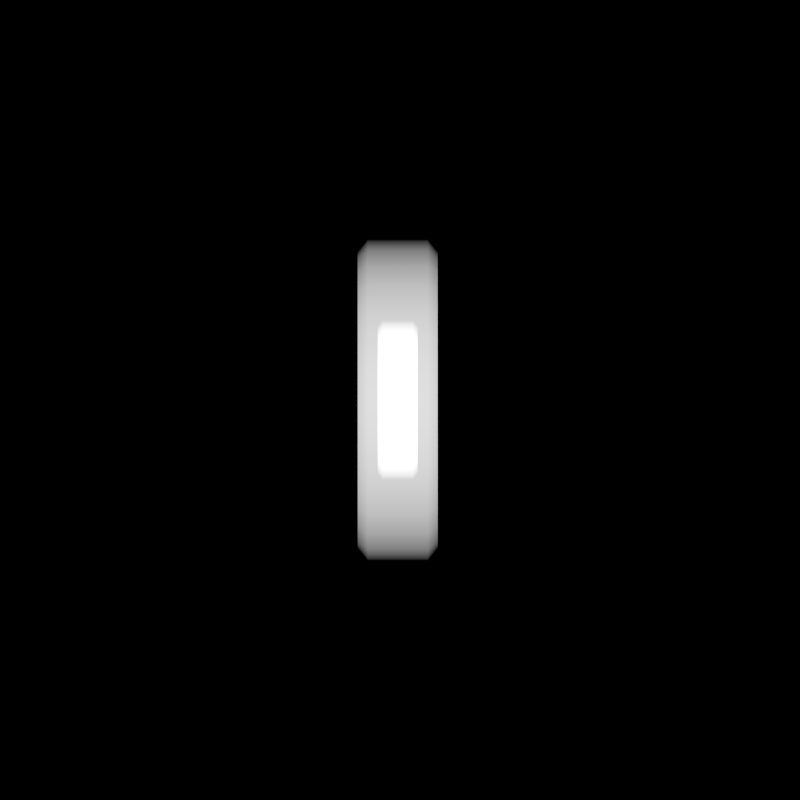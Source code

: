 # Source: Liberation_Bolt.blend  (saved by Blender 3.1.7; exported with 4.5.12 LTS)
import bpy
from mathutils import Matrix  # noqa: F401  (used for matrix-valued properties, if any)

bpy.ops.wm.read_factory_settings(use_empty=True)
scene = bpy.context.scene
scene.name = 'Scene'

# ---- collections
col_outfit_camera = bpy.data.collections.new('Outfit Camera'); scene.collection.children.link(col_outfit_camera)
col_top_camera = bpy.data.collections.new('Top Camera'); scene.collection.children.link(col_top_camera)
col_outfit = bpy.data.collections.new('Outfit'); scene.collection.children.link(col_outfit)

# ---- materials (node trees are filled in below, after node groups)
mat_outer_glow = bpy.data.materials.new('Outer Glow')
mat_inner_glow = bpy.data.materials.new('Inner Glow')

# ---- node groups
ng_auto_smooth = bpy.data.node_groups.new('Auto Smooth', 'GeometryNodeTree')
_s = ng_auto_smooth.interface.new_socket(name='Geometry', in_out='OUTPUT', socket_type='NodeSocketGeometry')
_s = ng_auto_smooth.interface.new_socket(name='Geometry', in_out='INPUT', socket_type='NodeSocketGeometry')
_s = ng_auto_smooth.interface.new_socket(name='Angle', in_out='INPUT', socket_type='NodeSocketFloat')
_s.subtype = 'ANGLE'
_s.min_value = 0.0
_s.max_value = 3.142
ng_auto_smooth.is_modifier = True
_N = ng_auto_smooth.nodes; _L = ng_auto_smooth.links
n0 = _N.new('NodeGroupOutput'); n0.name = 'Group Output'; n0.location = (480, -100)
n1 = _N.new('NodeGroupInput'); n1.name = 'Group Input'; n1.location = (-420, -300)
n2 = _N.new('NodeGroupInput'); n2.name = 'Group Input.001'; n2.location = (-60, -100)
n3 = _N.new('GeometryNodeSetShadeSmooth'); n3.name = 'Set Shade Smooth'; n3.location = (120, -100)
n3.domain = 'EDGE'
n4 = _N.new('GeometryNodeSetShadeSmooth'); n4.name = 'Set Shade Smooth.001'; n4.location = (300, -100)
n5 = _N.new('GeometryNodeInputMeshEdgeAngle'); n5.name = 'Edge Angle'; n5.location = (-420, -220)
n6 = _N.new('GeometryNodeInputEdgeSmooth'); n6.name = 'Is Edge Smooth'; n6.location = (-60, -160)
n7 = _N.new('GeometryNodeInputShadeSmooth'); n7.name = 'Is Face Smooth'; n7.location = (-240, -340)
n8 = _N.new('FunctionNodeBooleanMath'); n8.name = 'Boolean Math'; n8.location = (-60, -220)
n9 = _N.new('FunctionNodeCompare'); n9.name = 'Compare'; n9.location = (-240, -180)
n9.operation = 'LESS_EQUAL'
_L.new(n5.outputs[0], n9.inputs[0])
_L.new(n4.outputs[0], n0.inputs[0])
_L.new(n1.outputs[1], n9.inputs[1])
_L.new(n9.outputs[0], n8.inputs[0])
_L.new(n7.outputs[0], n8.inputs[1])
_L.new(n2.outputs[0], n3.inputs[0])
_L.new(n6.outputs[0], n3.inputs[1])
_L.new(n3.outputs[0], n4.inputs[0])
_L.new(n8.outputs[0], n3.inputs[2])
n0.is_active_output = True

# ---- material node trees
mat_outer_glow.use_nodes = True; mat_outer_glow.node_tree.nodes.clear()
_N = mat_outer_glow.node_tree.nodes; _L = mat_outer_glow.node_tree.links
n0 = _N.new('ShaderNodeOutputMaterial'); n0.name = 'Material Output'; n0.location = (300, 300)
n1 = _N.new('ShaderNodeEmission'); n1.name = 'Emission'; n1.location = (110, 280)
n1.inputs[1].default_value = 1.5
_L.new(n1.outputs[0], n0.inputs[1])
n0.is_active_output = True
mat_inner_glow.use_nodes = True; mat_inner_glow.node_tree.nodes.clear()
_N = mat_inner_glow.node_tree.nodes; _L = mat_inner_glow.node_tree.links
n0 = _N.new('ShaderNodeOutputMaterial'); n0.name = 'Material Output'; n0.location = (300, 300)
n1 = _N.new('ShaderNodeEmission'); n1.name = 'Emission'; n1.location = (110, 280)
n1.inputs[1].default_value = 3.0
_L.new(n1.outputs[0], n0.inputs[1])
n0.is_active_output = True

# ---- world
world_world = bpy.data.worlds.new('World'); scene.world = world_world
world_world.color = (0.0, 0.0, 0.0)
world_world.use_sun_shadow = False
world_world.sun_shadow_jitter_overblur = 0.0
world_world.cycles.sampling_method = 'NONE'
world_world.cycles.sample_map_resolution = 256

# ---- cameras
cam_camera_002 = bpy.data.cameras.new('Camera.002')
cam_camera_002.type = 'ORTHO'
cam_camera_002.clip_end = 100.0
cam_camera_002.lens = 441.0
cam_camera_002.sensor_width = 32.0
cam_camera_002.sensor_height = 18.0
cam_camera_002.ortho_scale = 1.1
cam_camera_002.show_background_images = True
cam_camera_002.dof.focus_distance = 0.0
cam_camera_001 = bpy.data.cameras.new('Camera.001')
cam_camera_001.type = 'ORTHO'
cam_camera_001.clip_end = 100.0
cam_camera_001.lens = 170.0
cam_camera_001.sensor_width = 32.0
cam_camera_001.sensor_height = 18.0
cam_camera_001.ortho_scale = 3.0
cam_camera_001.show_composition_thirds = True
cam_camera_001.dof.focus_distance = 0.0
cam_camera_004 = bpy.data.cameras.new('Camera.004')
cam_camera_004.type = 'ORTHO'
cam_camera_004.clip_end = 100.0
cam_camera_004.lens = 170.0
cam_camera_004.sensor_width = 32.0
cam_camera_004.sensor_height = 18.0
cam_camera_004.ortho_scale = 3.0
cam_camera_004.show_composition_thirds = True
cam_camera_004.dof.focus_distance = 0.0

# ---- lights
light_lamp_002 = bpy.data.lights.new('Lamp.002', 'POINT')
light_lamp_002.transmission_factor = 0.0
light_lamp_002.cutoff_distance = 30.0
light_lamp_002.energy = 500.0
light_lamp_002.shadow_buffer_clip_start = 1.001
light_lamp_002.shadow_soft_size = 1.0
light_lamp_002.shadow_maximum_resolution = 0.006
light_lamp_002.use_absolute_resolution = True
light_lamp_002.cycles.use_multiple_importance_sampling = False
light_sun_002 = bpy.data.lights.new('Sun.002', 'SUN')
light_sun_002.transmission_factor = 0.0
light_sun_002.angle = 1.571
light_sun_002.energy = 2.5
light_sun_002.shadow_buffer_clip_start = 0.5
light_sun_002.shadow_soft_size = 1.0
light_sun_002.shadow_cascade_max_distance = 1000.0
light_sun_002.cycles.use_multiple_importance_sampling = False
light_point_001 = bpy.data.lights.new('Point.001', 'POINT')
light_point_001.color = (0.7187, 0.8527, 1.0)
light_point_001.transmission_factor = 0.0
light_point_001.energy = 2000.0
light_point_001.shadow_buffer_clip_start = 0.5
light_point_001.shadow_soft_size = 0.1
light_point_001.shadow_maximum_resolution = 0.006
light_point_001.use_absolute_resolution = True
light_point_001.cycles.use_multiple_importance_sampling = False
light_sun_001 = bpy.data.lights.new('Sun.001', 'SUN')
light_sun_001.transmission_factor = 0.0
light_sun_001.angle = 0.1993
light_sun_001.energy = 5.0
light_sun_001.shadow_buffer_clip_start = 0.5
light_sun_001.shadow_soft_size = 0.1
light_sun_001.shadow_cascade_max_distance = 1000.0
light_sun_001.cycles.use_multiple_importance_sampling = False

# ---- meshes
me_mesh_001 = bpy.data.meshes.new('Mesh.001')
me_mesh_001.from_pydata([(-0.9092, -0.2518, -0.2), (-1.0, -0.3, -0.15), (-0.8399, -0.09913, -0.15), (-0.8332, -0.1559, -0.2), (-0.6807, 0.05694, -0.15), (-0.6741, 0.001257, -0.2), (-0.5218, 0.1734, -0.15), (-0.5153, 0.1189, -0.2), (-0.3624, 0.2556, -0.15), (-0.3561, 0.2021, -0.2), (-0.2021, 0.3085, -0.15), (-0.1958, 0.2558, -0.2), (-0.04018, 0.3375, -0.15), (-0.03398, 0.2854, -0.2), (0.124, 0.3477, -0.15), (0.1301, 0.296, -0.2), (0.291, 0.3444, -0.15), (0.2971, 0.293, -0.2), (0.4615, 0.3328, -0.15), (0.4676, 0.2816, -0.2), (0.6361, 0.3181, -0.15), (0.6422, 0.2669, -0.2), (0.8154, 0.3054, -0.15), (0.8214, 0.2543, -0.2), (1.0, 0.3, -0.15), (0.9092, 0.2518, -0.2), (0.8332, 0.1559, -0.2), (0.8399, 0.09913, -0.15), (0.6807, -0.05694, -0.15), (0.6741, -0.001257, -0.2), (0.5218, -0.1734, -0.15), (0.5153, -0.1189, -0.2), (0.3624, -0.2556, -0.15), (0.3561, -0.2021, -0.2), (0.2021, -0.3085, -0.15), (0.1958, -0.2558, -0.2), (0.04018, -0.3375, -0.15), (0.03398, -0.2854, -0.2), (-0.124, -0.3477, -0.15), (-0.1301, -0.296, -0.2), (-0.291, -0.3444, -0.15), (-0.2971, -0.293, -0.2), (-0.4615, -0.3328, -0.15), (-0.4676, -0.2816, -0.2), (-0.6361, -0.3181, -0.15), (-0.6422, -0.2669, -0.2), (-0.8154, -0.3054, -0.15), (-0.8214, -0.2543, -0.2), (-1.0, -0.3, 0.15), (-0.9092, -0.2518, 0.2), (-0.8332, -0.1559, 0.2), (-0.8399, -0.09913, 0.15), (-0.6741, 0.001257, 0.2), (-0.6807, 0.05694, 0.15), (-0.5153, 0.1189, 0.2), (-0.5218, 0.1734, 0.15), (-0.3561, 0.2021, 0.2), (-0.3624, 0.2556, 0.15), (-0.1958, 0.2558, 0.2), (-0.2021, 0.3085, 0.15), (-0.03398, 0.2854, 0.2), (-0.04018, 0.3375, 0.15), (0.1301, 0.296, 0.2), (0.124, 0.3477, 0.15), (0.2971, 0.293, 0.2), (0.291, 0.3444, 0.15), (0.4676, 0.2816, 0.2), (0.4615, 0.3328, 0.15), (0.6422, 0.2669, 0.2), (0.6361, 0.3181, 0.15), (0.8214, 0.2543, 0.2), (0.8154, 0.3054, 0.15), (0.9092, 0.2518, 0.2), (1.0, 0.3, 0.15), (0.8399, 0.09913, 0.15), (0.8332, 0.1559, 0.2), (0.6741, -0.001257, 0.2), (0.6807, -0.05694, 0.15), (0.5153, -0.1189, 0.2), (0.5218, -0.1734, 0.15), (0.3561, -0.2021, 0.2), (0.3624, -0.2556, 0.15), (0.1958, -0.2558, 0.2), (0.2021, -0.3085, 0.15), (0.03398, -0.2854, 0.2), (0.04018, -0.3375, 0.15), (-0.1301, -0.296, 0.2), (-0.124, -0.3477, 0.15), (-0.2971, -0.293, 0.2), (-0.291, -0.3444, 0.15), (-0.4676, -0.2816, 0.2), (-0.4615, -0.3328, 0.15), (-0.6422, -0.2669, 0.2), (-0.6361, -0.3181, 0.15), (-0.8214, -0.2543, 0.2), (-0.8154, -0.3054, 0.15)], [], [(46, 95, 48, 1), (24, 73, 74, 27), (22, 71, 73, 24), (20, 69, 71, 22), (18, 67, 69, 20), (16, 65, 67, 18), (14, 63, 65, 16), (12, 61, 63, 14), (10, 59, 61, 12), (8, 57, 59, 10), (6, 55, 57, 8), (4, 53, 55, 6), (92, 52, 50, 94), (72, 70, 75), (75, 70, 68, 76), (76, 68, 66, 78), (78, 66, 64, 80), (80, 64, 62, 82), (82, 62, 60, 84), (84, 60, 58, 86), (86, 58, 56, 88), (88, 56, 54, 90), (90, 54, 52, 92), (37, 39, 11, 13), (42, 91, 93, 44), (28, 77, 79, 30), (35, 37, 13, 15), (44, 93, 95, 46), (30, 79, 81, 32), (33, 35, 15, 17), (49, 94, 50), (0, 3, 47), (32, 81, 83, 34), (31, 33, 17, 19), (45, 47, 3, 5), (34, 83, 85, 36), (29, 31, 19, 21), (27, 74, 77, 28), (43, 45, 5, 7), (36, 85, 87, 38), (26, 29, 21, 23), (2, 51, 53, 4), (41, 43, 7, 9), (38, 87, 89, 40), (25, 26, 23), (39, 41, 9, 11), (40, 89, 91, 42), (1, 2, 3, 0), (2, 4, 5, 3), (4, 6, 7, 5), (6, 8, 9, 7), (8, 10, 11, 9), (10, 12, 13, 11), (12, 14, 15, 13), (14, 16, 17, 15), (16, 18, 19, 17), (18, 20, 21, 19), (20, 22, 23, 21), (22, 24, 25, 23), (27, 28, 29, 26), (28, 30, 31, 29), (30, 32, 33, 31), (32, 34, 35, 33), (34, 36, 37, 35), (36, 38, 39, 37), (38, 40, 41, 39), (40, 42, 43, 41), (42, 44, 45, 43), (44, 46, 47, 45), (24, 27, 26, 25), (46, 1, 0, 47), (49, 50, 51, 48), (50, 52, 53, 51), (52, 54, 55, 53), (54, 56, 57, 55), (56, 58, 59, 57), (58, 60, 61, 59), (60, 62, 63, 61), (62, 64, 65, 63), (64, 66, 67, 65), (66, 68, 69, 67), (68, 70, 71, 69), (70, 72, 73, 71), (75, 76, 77, 74), (76, 78, 79, 77), (78, 80, 81, 79), (80, 82, 83, 81), (82, 84, 85, 83), (84, 86, 87, 85), (86, 88, 89, 87), (88, 90, 91, 89), (90, 92, 93, 91), (92, 94, 95, 93), (72, 75, 74, 73), (94, 49, 48, 95), (1, 48, 51, 2)])
me_mesh_001.polygons.foreach_set('use_smooth', [True] * 96)
me_mesh_001.materials.append(mat_outer_glow)
me_mesh_001.use_remesh_fix_poles = True
me_mesh_001.use_remesh_preserve_attributes = False
me_mesh_001.update()
me_mesh_003 = bpy.data.meshes.new('Mesh.003')
me_mesh_003.from_pydata([(-0.9092, -0.2518, -0.2), (-1.0, -0.3, -0.15), (-0.8399, -0.09913, -0.15), (-0.8332, -0.1559, -0.2), (-0.6807, 0.05694, -0.15), (-0.6741, 0.001257, -0.2), (-0.5218, 0.1734, -0.15), (-0.5153, 0.1189, -0.2), (-0.3624, 0.2556, -0.15), (-0.3561, 0.2021, -0.2), (-0.2021, 0.3085, -0.15), (-0.1958, 0.2558, -0.2), (-0.04018, 0.3375, -0.15), (-0.03398, 0.2854, -0.2), (0.124, 0.3477, -0.15), (0.1301, 0.296, -0.2), (0.291, 0.3444, -0.15), (0.2971, 0.293, -0.2), (0.4615, 0.3328, -0.15), (0.4676, 0.2816, -0.2), (0.6361, 0.3181, -0.15), (0.6422, 0.2669, -0.2), (0.8154, 0.3054, -0.15), (0.8214, 0.2543, -0.2), (1.0, 0.3, -0.15), (0.9092, 0.2518, -0.2), (0.8332, 0.1559, -0.2), (0.8399, 0.09913, -0.15), (0.6807, -0.05694, -0.15), (0.6741, -0.001257, -0.2), (0.5218, -0.1734, -0.15), (0.5153, -0.1189, -0.2), (0.3624, -0.2556, -0.15), (0.3561, -0.2021, -0.2), (0.2021, -0.3085, -0.15), (0.1958, -0.2558, -0.2), (0.04018, -0.3375, -0.15), (0.03398, -0.2854, -0.2), (-0.124, -0.3477, -0.15), (-0.1301, -0.296, -0.2), (-0.291, -0.3444, -0.15), (-0.2971, -0.293, -0.2), (-0.4615, -0.3328, -0.15), (-0.4676, -0.2816, -0.2), (-0.6361, -0.3181, -0.15), (-0.6422, -0.2669, -0.2), (-0.8154, -0.3054, -0.15), (-0.8214, -0.2543, -0.2), (-1.0, -0.3, 0.15), (-0.9092, -0.2518, 0.2), (-0.8332, -0.1559, 0.2), (-0.8399, -0.09913, 0.15), (-0.6741, 0.001257, 0.2), (-0.6807, 0.05694, 0.15), (-0.5153, 0.1189, 0.2), (-0.5218, 0.1734, 0.15), (-0.3561, 0.2021, 0.2), (-0.3624, 0.2556, 0.15), (-0.1958, 0.2558, 0.2), (-0.2021, 0.3085, 0.15), (-0.03398, 0.2854, 0.2), (-0.04018, 0.3375, 0.15), (0.1301, 0.296, 0.2), (0.124, 0.3477, 0.15), (0.2971, 0.293, 0.2), (0.291, 0.3444, 0.15), (0.4676, 0.2816, 0.2), (0.4615, 0.3328, 0.15), (0.6422, 0.2669, 0.2), (0.6361, 0.3181, 0.15), (0.8214, 0.2543, 0.2), (0.8154, 0.3054, 0.15), (0.9092, 0.2518, 0.2), (1.0, 0.3, 0.15), (0.8399, 0.09913, 0.15), (0.8332, 0.1559, 0.2), (0.6741, -0.001257, 0.2), (0.6807, -0.05694, 0.15), (0.5153, -0.1189, 0.2), (0.5218, -0.1734, 0.15), (0.3561, -0.2021, 0.2), (0.3624, -0.2556, 0.15), (0.1958, -0.2558, 0.2), (0.2021, -0.3085, 0.15), (0.03398, -0.2854, 0.2), (0.04018, -0.3375, 0.15), (-0.1301, -0.296, 0.2), (-0.124, -0.3477, 0.15), (-0.2971, -0.293, 0.2), (-0.291, -0.3444, 0.15), (-0.4676, -0.2816, 0.2), (-0.4615, -0.3328, 0.15), (-0.6422, -0.2669, 0.2), (-0.6361, -0.3181, 0.15), (-0.8214, -0.2543, 0.2), (-0.8154, -0.3054, 0.15)], [], [(46, 95, 48, 1), (24, 73, 74, 27), (22, 71, 73, 24), (20, 69, 71, 22), (18, 67, 69, 20), (16, 65, 67, 18), (14, 63, 65, 16), (12, 61, 63, 14), (10, 59, 61, 12), (8, 57, 59, 10), (6, 55, 57, 8), (4, 53, 55, 6), (92, 52, 50, 94), (72, 70, 75), (75, 70, 68, 76), (76, 68, 66, 78), (78, 66, 64, 80), (80, 64, 62, 82), (82, 62, 60, 84), (84, 60, 58, 86), (86, 58, 56, 88), (88, 56, 54, 90), (90, 54, 52, 92), (37, 39, 11, 13), (42, 91, 93, 44), (28, 77, 79, 30), (35, 37, 13, 15), (44, 93, 95, 46), (30, 79, 81, 32), (33, 35, 15, 17), (49, 94, 50), (0, 3, 47), (32, 81, 83, 34), (31, 33, 17, 19), (45, 47, 3, 5), (34, 83, 85, 36), (29, 31, 19, 21), (27, 74, 77, 28), (43, 45, 5, 7), (36, 85, 87, 38), (26, 29, 21, 23), (2, 51, 53, 4), (41, 43, 7, 9), (38, 87, 89, 40), (25, 26, 23), (39, 41, 9, 11), (40, 89, 91, 42), (1, 2, 3, 0), (2, 4, 5, 3), (4, 6, 7, 5), (6, 8, 9, 7), (8, 10, 11, 9), (10, 12, 13, 11), (12, 14, 15, 13), (14, 16, 17, 15), (16, 18, 19, 17), (18, 20, 21, 19), (20, 22, 23, 21), (22, 24, 25, 23), (27, 28, 29, 26), (28, 30, 31, 29), (30, 32, 33, 31), (32, 34, 35, 33), (34, 36, 37, 35), (36, 38, 39, 37), (38, 40, 41, 39), (40, 42, 43, 41), (42, 44, 45, 43), (44, 46, 47, 45), (24, 27, 26, 25), (46, 1, 0, 47), (49, 50, 51, 48), (50, 52, 53, 51), (52, 54, 55, 53), (54, 56, 57, 55), (56, 58, 59, 57), (58, 60, 61, 59), (60, 62, 63, 61), (62, 64, 65, 63), (64, 66, 67, 65), (66, 68, 69, 67), (68, 70, 71, 69), (70, 72, 73, 71), (75, 76, 77, 74), (76, 78, 79, 77), (78, 80, 81, 79), (80, 82, 83, 81), (82, 84, 85, 83), (84, 86, 87, 85), (86, 88, 89, 87), (88, 90, 91, 89), (90, 92, 93, 91), (92, 94, 95, 93), (72, 75, 74, 73), (94, 49, 48, 95), (1, 48, 51, 2)])
me_mesh_003.polygons.foreach_set('use_smooth', [True] * 96)
me_mesh_003.materials.append(mat_inner_glow)
me_mesh_003.use_remesh_fix_poles = True
me_mesh_003.use_remesh_preserve_attributes = False
me_mesh_003.update()
me_plane_001 = bpy.data.meshes.new('Plane.001')
me_plane_001.from_pydata([(-1.0, -1.0, 0.0), (1.0, -1.0, 0.0), (-1.0, 1.0, 0.0), (1.0, 1.0, 0.0)], [(2, 0), (0, 1), (1, 3), (3, 2)], [])
_uv = me_plane_001.uv_layers.new(name='UVMap')
_uv.uv.foreach_set('vector', [])
me_plane_001.use_remesh_fix_poles = True
me_plane_001.use_remesh_preserve_attributes = False
me_plane_001.update()

# ---- curves / text
cu_beziercurve = bpy.data.curves.new('BezierCurve', 'CURVE')
cu_beziercurve.dimensions = '3D'
_sp = cu_beziercurve.splines.new('BEZIER'); _sp.bezier_points.add(1)
_sp.bezier_points.foreach_set('co', [-1.0, -0.3, 6.557e-09, 1.0, 0.3, 1.166e-07])
_sp.bezier_points.foreach_set('handle_left', [-1.411, -0.8754, 1.26e-08, 0.25, 0.3, 1.276e-07])
_sp.bezier_points.foreach_set('handle_right', [-0.3571, 0.6, -2.896e-09, 2.0, 0.3, 1.021e-07])
for _p, _l, _r in zip(_sp.bezier_points, ['ALIGNED', 'ALIGNED'], ['ALIGNED', 'ALIGNED']): _p.handle_left_type = _l; _p.handle_right_type = _r
_sp.order_u = 0
_sp.order_v = 0
cu_beziercurve.use_path = True
cu_beziercurve.fill_mode = 'FULL'
cu_beziercurve_007 = bpy.data.curves.new('BezierCurve.007', 'CURVE')
cu_beziercurve_007.dimensions = '3D'
_sp = cu_beziercurve_007.splines.new('BEZIER'); _sp.bezier_points.add(1)
_sp.bezier_points.foreach_set('co', [-1.0, -0.3, 6.557e-09, 1.0, 0.3, 1.166e-07])
_sp.bezier_points.foreach_set('handle_left', [-1.411, -0.8754, 1.26e-08, 0.25, 0.3, 1.276e-07])
_sp.bezier_points.foreach_set('handle_right', [-0.3571, 0.6, -2.896e-09, 2.0, 0.3, 1.021e-07])
for _p, _l, _r in zip(_sp.bezier_points, ['ALIGNED', 'ALIGNED'], ['ALIGNED', 'ALIGNED']): _p.handle_left_type = _l; _p.handle_right_type = _r
_sp.order_u = 0
_sp.order_v = 0
cu_beziercurve_007.use_path = True
cu_beziercurve_007.fill_mode = 'FULL'

# ---- objects
ob_camera_002 = bpy.data.objects.new('Camera.002', cam_camera_002)
ob_lamp_002 = bpy.data.objects.new('Lamp.002', light_lamp_002)
ob_sun_002 = bpy.data.objects.new('Sun.002', light_sun_002)
ob_top = bpy.data.objects.new('Top', cam_camera_001)
ob_top_point = bpy.data.objects.new('Top Point', light_point_001)
ob_top_sun = bpy.data.objects.new('Top Sun', light_sun_001)
ob_top_001 = bpy.data.objects.new('Top.001', cam_camera_004)
ob_your_projectile_here = bpy.data.objects.new('Your Projectile Here', None)
ob_beziercurve = bpy.data.objects.new('BezierCurve', cu_beziercurve)
ob_beziercurve_001 = bpy.data.objects.new('BezierCurve.001', cu_beziercurve_007)
ob_beziercurve_003 = bpy.data.objects.new('BezierCurve.003', me_mesh_001)
ob_beziercurve_002 = bpy.data.objects.new('BezierCurve.002', me_mesh_003)
ob_plane = bpy.data.objects.new('Plane', me_plane_001)

# ---- transforms, parenting, visibility, modifiers, constraints
ob_camera_002.location = (9.703, -9.81, 9.862)
ob_camera_002.rotation_euler = (0.9696, 4.792e-10, 0.7854)
ob_camera_002.lock_rotations_4d = False
ob_camera_002.empty_display_type = 'ARROWS'
ob_camera_002.color = (0.0, 0.0, 0.0, 0.0)
ob_camera_002.display_type = 'WIRE'
ob_camera_002.lineart.crease_threshold = 0.0
ob_lamp_002.location = (3.856, 1.568, 1.311)
ob_lamp_002.rotation_euler = (0.6503, 0.05522, 3.437)
ob_lamp_002.lock_rotations_4d = False
ob_lamp_002.empty_display_type = 'ARROWS'
ob_lamp_002.color = (0.0, 0.0, 0.0, 0.0)
ob_lamp_002.lineart.crease_threshold = 0.0
ob_sun_002.location = (-7.599, 0.7973, 4.7)
ob_sun_002.rotation_euler = (-0.4189, -0.1396, 1.78)
ob_sun_002.lineart.crease_threshold = 0.0
ob_top.location = (0.0, 0.0, 30.0)
ob_top.rotation_euler = (0.0, -0.0, -3.142)
ob_top.lock_rotations_4d = False
ob_top.empty_display_type = 'ARROWS'
ob_top.color = (0.0, 0.0, 0.0, 0.0)
ob_top.display_type = 'WIRE'
ob_top.lineart.crease_threshold = 0.0
ob_top_point.location = (-12.34, 10.56, 11.79)
ob_top_point.rotation_euler = (0.0, -0.0, -3.142)
ob_top_point.scale = (-1.0, 1.0, 1.0)
ob_top_point.lineart.crease_threshold = 0.0
ob_top_sun.location = (15.0, -13.0, 18.0)
ob_top_sun.rotation_euler = (2.079e-08, 1.134, -0.8727)
ob_top_sun.scale = (1.0, -1.0, 1.0)
ob_top_sun.lineart.crease_threshold = 0.0
ob_top_001.location = (-4.71e-15, 21.21, 21.21)
ob_top_001.rotation_euler = (0.7854, 2.304e-07, -3.142)
ob_top_001.lock_rotations_4d = False
ob_top_001.empty_display_type = 'ARROWS'
ob_top_001.color = (0.0, 0.0, 0.0, 0.0)
ob_top_001.display_type = 'WIRE'
ob_top_001.lineart.crease_threshold = 0.0
ob_your_projectile_here.location = (0.0, 0.0, 0.0)
ob_your_projectile_here.empty_display_type = 'SINGLE_ARROW'
ob_beziercurve.parent = ob_your_projectile_here
ob_beziercurve.location = (0.2, 0.0, 0.0)
ob_beziercurve.rotation_euler = (1.571, -2.98e-08, 1.571)
ob_beziercurve.scale = (1.0, 0.5, 1.0)
ob_beziercurve_001.parent = ob_your_projectile_here
ob_beziercurve_001.location = (0.0, 0.0, 0.0)
ob_beziercurve_001.rotation_euler = (-1.571, 3.278e-07, -1.571)
ob_beziercurve_001.scale = (1.0, 0.5, 1.0)
ob_beziercurve_003.parent = ob_your_projectile_here
ob_beziercurve_003.location = (0.0, 0.0, 0.0)
ob_beziercurve_003.rotation_euler = (-1.571, 3.278e-07, -1.571)
ob_beziercurve_003.scale = (1.0, 0.5, 0.75)
_m = ob_beziercurve_003.modifiers.new('EdgeSplit', 'EDGE_SPLIT')
_m = ob_beziercurve_003.modifiers.new('Auto Smooth', 'NODES')
_m.node_group = ng_auto_smooth
_gi = [s.identifier for s in ng_auto_smooth.interface.items_tree if s.item_type == 'SOCKET' and s.in_out == 'INPUT']
_m[_gi[1]] = 3.142  # Angle
ob_beziercurve_002.parent = ob_your_projectile_here
ob_beziercurve_002.location = (0.0, 0.0, 0.0)
ob_beziercurve_002.rotation_euler = (-1.571, 3.278e-07, -1.571)
ob_beziercurve_002.scale = (0.5, 0.25, 0.375)
_m = ob_beziercurve_002.modifiers.new('EdgeSplit', 'EDGE_SPLIT')
_m = ob_beziercurve_002.modifiers.new('Auto Smooth', 'NODES')
_m.node_group = ng_auto_smooth
_gi = [s.identifier for s in ng_auto_smooth.interface.items_tree if s.item_type == 'SOCKET' and s.in_out == 'INPUT']
_m[_gi[1]] = 3.142  # Angle
ob_plane.location = (0.0, 0.0, 0.0)
ob_plane.scale = (1.1, 1.1, 1.1)

# ---- collection membership
col_outfit_camera.objects.link(ob_camera_002)
col_outfit_camera.objects.link(ob_lamp_002)
col_outfit_camera.objects.link(ob_sun_002)
col_top_camera.objects.link(ob_top)
col_top_camera.objects.link(ob_top_point)
col_top_camera.objects.link(ob_top_sun)
col_top_camera.objects.link(ob_top_001)
col_outfit.objects.link(ob_your_projectile_here)
col_outfit.objects.link(ob_beziercurve)
col_outfit.objects.link(ob_beziercurve_001)
col_outfit.objects.link(ob_beziercurve_003)
col_outfit.objects.link(ob_beziercurve_002)
col_outfit.objects.link(ob_plane)
def _layer_coll(name, lc=None):
    lc = lc or bpy.context.view_layer.layer_collection
    for c in lc.children:
        if c.name == name: return c
        r = _layer_coll(name, c)
        if r: return r
_layer_coll('Outfit Camera').exclude = True

# ---- scene / render settings (as saved in the file)
scene.camera = ob_top_001
scene.frame_start = 0; scene.frame_end = 143; scene.frame_set(0)
scene.render.engine = 'CYCLES'
scene.render.image_settings.compression = 90
scene.render.resolution_x = 178
scene.render.resolution_y = 178
scene.render.resolution_percentage = 25
scene.render.dither_intensity = 0.0
scene.cycles.samples = 96
scene.cycles.sampling_pattern = 'TABULATED_SOBOL'
scene.cycles.light_sampling_threshold = 0.0
scene.cycles.use_adaptive_sampling = False
scene.cycles.use_light_tree = False
scene.cycles.blur_glossy = 0.0
scene.cycles.volume_bounces = 1
scene.cycles.pixel_filter_type = 'GAUSSIAN'
scene.cycles.sample_clamp_indirect = 0.0
scene.view_settings.view_transform = 'Standard'
bpy.context.view_layer.update()
